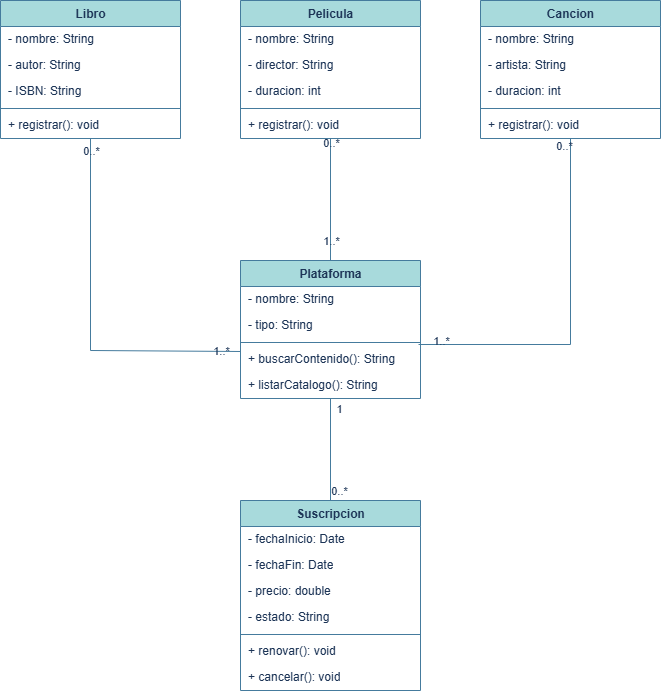

The diagram above was exported from draw.io. Its source (the exported page's mxGraphModel, read from the mxfile embedded in the PNG):
<mxGraphModel dx="774" dy="721" grid="1" gridSize="10" guides="1" tooltips="1" connect="1" arrows="0" fold="1" page="1" pageScale="1" pageWidth="850" pageHeight="1100" math="0" shadow="0">
  <root>
    <mxCell id="0" />
    <mxCell id="1" parent="0" />
    <mxCell id="libro" parent="1" style="swimlane;fontStyle=1;align=center;verticalAlign=top;childLayout=stackLayout;horizontal=1;startSize=26;horizontalStack=0;resizeParent=1;resizeParentMax=0;collapsible=0;marginBottom=0;html=1;labelBackgroundColor=none;fillColor=#A8DADC;strokeColor=#457B9D;fontColor=#1D3557;" value="Libro" vertex="1">
      <mxGeometry height="138" width="180" x="40" y="40" as="geometry" />
    </mxCell>
    <mxCell id="libro_a1" parent="libro" style="text;strokeColor=none;fillColor=none;align=left;verticalAlign=middle;spacingLeft=6;spacingRight=6;overflow=hidden;rotatable=0;points=[[0,0.5],[1,0.5]];portConstraint=eastwest;html=1;labelBackgroundColor=none;fontColor=#1D3557;" value="- nombre: String" vertex="1">
      <mxGeometry height="26" width="180" y="26" as="geometry" />
    </mxCell>
    <mxCell id="libro_a2" parent="libro" style="text;strokeColor=none;fillColor=none;align=left;verticalAlign=middle;spacingLeft=6;spacingRight=6;overflow=hidden;rotatable=0;points=[[0,0.5],[1,0.5]];portConstraint=eastwest;html=1;labelBackgroundColor=none;fontColor=#1D3557;" value="- autor: String" vertex="1">
      <mxGeometry height="26" width="180" y="52" as="geometry" />
    </mxCell>
    <mxCell id="libro_a3" parent="libro" style="text;strokeColor=none;fillColor=none;align=left;verticalAlign=middle;spacingLeft=6;spacingRight=6;overflow=hidden;rotatable=0;points=[[0,0.5],[1,0.5]];portConstraint=eastwest;html=1;labelBackgroundColor=none;fontColor=#1D3557;" value="- ISBN: String" vertex="1">
      <mxGeometry height="26" width="180" y="78" as="geometry" />
    </mxCell>
    <mxCell id="libro_sep" parent="libro" style="line;strokeWidth=1;fillColor=none;align=left;verticalAlign=middle;spacingTop=-1;spacingLeft=3;spacingRight=3;rotatable=0;labelPosition=right;points=[];portConstraint=eastwest;html=1;labelBackgroundColor=none;strokeColor=#457B9D;fontColor=#1D3557;" value="" vertex="1">
      <mxGeometry height="8" width="180" y="104" as="geometry" />
    </mxCell>
    <mxCell id="libro_m1" parent="libro" style="text;strokeColor=none;fillColor=none;align=left;verticalAlign=middle;spacingLeft=6;spacingRight=6;overflow=hidden;rotatable=0;points=[[0,0.5],[1,0.5]];portConstraint=eastwest;html=1;labelBackgroundColor=none;fontColor=#1D3557;" value="+ registrar(): void" vertex="1">
      <mxGeometry height="26" width="180" y="112" as="geometry" />
    </mxCell>
    <mxCell id="pelicula" parent="1" style="swimlane;fontStyle=1;align=center;verticalAlign=top;childLayout=stackLayout;horizontal=1;startSize=26;horizontalStack=0;resizeParent=1;resizeParentMax=0;collapsible=0;marginBottom=0;html=1;labelBackgroundColor=none;fillColor=#A8DADC;strokeColor=#457B9D;fontColor=#1D3557;" value="Pelicula" vertex="1">
      <mxGeometry height="138" width="180" x="280" y="40" as="geometry" />
    </mxCell>
    <mxCell id="pel_a1" parent="pelicula" style="text;strokeColor=none;fillColor=none;align=left;verticalAlign=middle;spacingLeft=6;spacingRight=6;overflow=hidden;rotatable=0;points=[[0,0.5],[1,0.5]];portConstraint=eastwest;html=1;labelBackgroundColor=none;fontColor=#1D3557;" value="- nombre: String" vertex="1">
      <mxGeometry height="26" width="180" y="26" as="geometry" />
    </mxCell>
    <mxCell id="pel_a2" parent="pelicula" style="text;strokeColor=none;fillColor=none;align=left;verticalAlign=middle;spacingLeft=6;spacingRight=6;overflow=hidden;rotatable=0;points=[[0,0.5],[1,0.5]];portConstraint=eastwest;html=1;labelBackgroundColor=none;fontColor=#1D3557;" value="- director: String" vertex="1">
      <mxGeometry height="26" width="180" y="52" as="geometry" />
    </mxCell>
    <mxCell id="pel_a3" parent="pelicula" style="text;strokeColor=none;fillColor=none;align=left;verticalAlign=middle;spacingLeft=6;spacingRight=6;overflow=hidden;rotatable=0;points=[[0,0.5],[1,0.5]];portConstraint=eastwest;html=1;labelBackgroundColor=none;fontColor=#1D3557;" value="- duracion: int" vertex="1">
      <mxGeometry height="26" width="180" y="78" as="geometry" />
    </mxCell>
    <mxCell id="pel_sep" parent="pelicula" style="line;strokeWidth=1;fillColor=none;align=left;verticalAlign=middle;spacingTop=-1;spacingLeft=3;spacingRight=3;rotatable=0;labelPosition=right;points=[];portConstraint=eastwest;html=1;labelBackgroundColor=none;strokeColor=#457B9D;fontColor=#1D3557;" value="" vertex="1">
      <mxGeometry height="8" width="180" y="104" as="geometry" />
    </mxCell>
    <mxCell id="pel_m1" parent="pelicula" style="text;strokeColor=none;fillColor=none;align=left;verticalAlign=middle;spacingLeft=6;spacingRight=6;overflow=hidden;rotatable=0;points=[[0,0.5],[1,0.5]];portConstraint=eastwest;html=1;labelBackgroundColor=none;fontColor=#1D3557;" value="+ registrar(): void" vertex="1">
      <mxGeometry height="26" width="180" y="112" as="geometry" />
    </mxCell>
    <mxCell id="cancion" parent="1" style="swimlane;fontStyle=1;align=center;verticalAlign=top;childLayout=stackLayout;horizontal=1;startSize=26;horizontalStack=0;resizeParent=1;resizeParentMax=0;collapsible=0;marginBottom=0;html=1;labelBackgroundColor=none;fillColor=#A8DADC;strokeColor=#457B9D;fontColor=#1D3557;" value="Cancion" vertex="1">
      <mxGeometry height="138" width="180" x="520" y="40" as="geometry" />
    </mxCell>
    <mxCell id="can_a1" parent="cancion" style="text;strokeColor=none;fillColor=none;align=left;verticalAlign=middle;spacingLeft=6;spacingRight=6;overflow=hidden;rotatable=0;points=[[0,0.5],[1,0.5]];portConstraint=eastwest;html=1;labelBackgroundColor=none;fontColor=#1D3557;" value="- nombre: String" vertex="1">
      <mxGeometry height="26" width="180" y="26" as="geometry" />
    </mxCell>
    <mxCell id="can_a2" parent="cancion" style="text;strokeColor=none;fillColor=none;align=left;verticalAlign=middle;spacingLeft=6;spacingRight=6;overflow=hidden;rotatable=0;points=[[0,0.5],[1,0.5]];portConstraint=eastwest;html=1;labelBackgroundColor=none;fontColor=#1D3557;" value="- artista: String" vertex="1">
      <mxGeometry height="26" width="180" y="52" as="geometry" />
    </mxCell>
    <mxCell id="can_a3" parent="cancion" style="text;strokeColor=none;fillColor=none;align=left;verticalAlign=middle;spacingLeft=6;spacingRight=6;overflow=hidden;rotatable=0;points=[[0,0.5],[1,0.5]];portConstraint=eastwest;html=1;labelBackgroundColor=none;fontColor=#1D3557;" value="- duracion: int" vertex="1">
      <mxGeometry height="26" width="180" y="78" as="geometry" />
    </mxCell>
    <mxCell id="can_sep" parent="cancion" style="line;strokeWidth=1;fillColor=none;align=left;verticalAlign=middle;spacingTop=-1;spacingLeft=3;spacingRight=3;rotatable=0;labelPosition=right;points=[];portConstraint=eastwest;html=1;labelBackgroundColor=none;strokeColor=#457B9D;fontColor=#1D3557;" value="" vertex="1">
      <mxGeometry height="8" width="180" y="104" as="geometry" />
    </mxCell>
    <mxCell id="can_m1" parent="cancion" style="text;strokeColor=none;fillColor=none;align=left;verticalAlign=middle;spacingLeft=6;spacingRight=6;overflow=hidden;rotatable=0;points=[[0,0.5],[1,0.5]];portConstraint=eastwest;html=1;labelBackgroundColor=none;fontColor=#1D3557;" value="+ registrar(): void" vertex="1">
      <mxGeometry height="26" width="180" y="112" as="geometry" />
    </mxCell>
    <mxCell id="plataforma" parent="1" style="swimlane;fontStyle=1;align=center;verticalAlign=top;childLayout=stackLayout;horizontal=1;startSize=26;horizontalStack=0;resizeParent=1;resizeParentMax=0;collapsible=0;marginBottom=0;html=1;fillColor=#A8DADC;strokeColor=#457B9D;labelBackgroundColor=none;fontColor=#1D3557;" value="Plataforma" vertex="1">
      <mxGeometry height="138" width="180" x="280" y="300" as="geometry" />
    </mxCell>
    <mxCell id="pla_a1" parent="plataforma" style="text;strokeColor=none;fillColor=none;align=left;verticalAlign=middle;spacingLeft=6;spacingRight=6;overflow=hidden;rotatable=0;points=[[0,0.5],[1,0.5]];portConstraint=eastwest;html=1;labelBackgroundColor=none;fontColor=#1D3557;" value="- nombre: String" vertex="1">
      <mxGeometry height="26" width="180" y="26" as="geometry" />
    </mxCell>
    <mxCell id="pla_a2" parent="plataforma" style="text;strokeColor=none;fillColor=none;align=left;verticalAlign=middle;spacingLeft=6;spacingRight=6;overflow=hidden;rotatable=0;points=[[0,0.5],[1,0.5]];portConstraint=eastwest;html=1;labelBackgroundColor=none;fontColor=#1D3557;" value="- tipo: String" vertex="1">
      <mxGeometry height="26" width="180" y="52" as="geometry" />
    </mxCell>
    <mxCell id="pla_sep" parent="plataforma" style="line;strokeWidth=1;fillColor=none;align=left;verticalAlign=middle;spacingTop=-1;spacingLeft=3;spacingRight=3;rotatable=0;labelPosition=right;points=[];portConstraint=eastwest;html=1;labelBackgroundColor=none;strokeColor=#457B9D;fontColor=#1D3557;" value="" vertex="1">
      <mxGeometry height="8" width="180" y="78" as="geometry" />
    </mxCell>
    <mxCell id="pla_m1" parent="plataforma" style="text;strokeColor=none;fillColor=none;align=left;verticalAlign=middle;spacingLeft=6;spacingRight=6;overflow=hidden;rotatable=0;points=[[0,0.5],[1,0.5]];portConstraint=eastwest;html=1;labelBackgroundColor=none;fontColor=#1D3557;" value="+ buscarContenido(): String" vertex="1">
      <mxGeometry height="26" width="180" y="86" as="geometry" />
    </mxCell>
    <mxCell id="pla_m2" parent="plataforma" style="text;strokeColor=none;fillColor=none;align=left;verticalAlign=middle;spacingLeft=6;spacingRight=6;overflow=hidden;rotatable=0;points=[[0,0.5],[1,0.5]];portConstraint=eastwest;html=1;labelBackgroundColor=none;fontColor=#1D3557;" value="+ listarCatalogo(): String" vertex="1">
      <mxGeometry height="26" width="180" y="112" as="geometry" />
    </mxCell>
    <mxCell id="suscripcion" parent="1" style="swimlane;fontStyle=1;align=center;verticalAlign=top;childLayout=stackLayout;horizontal=1;startSize=26;horizontalStack=0;resizeParent=1;resizeParentMax=0;collapsible=0;marginBottom=0;html=1;fillColor=#A8DADC;strokeColor=#457B9D;labelBackgroundColor=none;fontColor=#1D3557;" value="Suscripcion" vertex="1">
      <mxGeometry height="190" width="180" x="280" y="540" as="geometry" />
    </mxCell>
    <mxCell id="sus_a1" parent="suscripcion" style="text;strokeColor=none;fillColor=none;align=left;verticalAlign=middle;spacingLeft=6;spacingRight=6;overflow=hidden;rotatable=0;points=[[0,0.5],[1,0.5]];portConstraint=eastwest;html=1;labelBackgroundColor=none;fontColor=#1D3557;" value="- fechaInicio: Date" vertex="1">
      <mxGeometry height="26" width="180" y="26" as="geometry" />
    </mxCell>
    <mxCell id="sus_a2" parent="suscripcion" style="text;strokeColor=none;fillColor=none;align=left;verticalAlign=middle;spacingLeft=6;spacingRight=6;overflow=hidden;rotatable=0;points=[[0,0.5],[1,0.5]];portConstraint=eastwest;html=1;labelBackgroundColor=none;fontColor=#1D3557;" value="- fechaFin: Date" vertex="1">
      <mxGeometry height="26" width="180" y="52" as="geometry" />
    </mxCell>
    <mxCell id="sus_a3" parent="suscripcion" style="text;strokeColor=none;fillColor=none;align=left;verticalAlign=middle;spacingLeft=6;spacingRight=6;overflow=hidden;rotatable=0;points=[[0,0.5],[1,0.5]];portConstraint=eastwest;html=1;labelBackgroundColor=none;fontColor=#1D3557;" value="- precio: double" vertex="1">
      <mxGeometry height="26" width="180" y="78" as="geometry" />
    </mxCell>
    <mxCell id="sus_a4" parent="suscripcion" style="text;strokeColor=none;fillColor=none;align=left;verticalAlign=middle;spacingLeft=6;spacingRight=6;overflow=hidden;rotatable=0;points=[[0,0.5],[1,0.5]];portConstraint=eastwest;html=1;labelBackgroundColor=none;fontColor=#1D3557;" value="- estado: String" vertex="1">
      <mxGeometry height="26" width="180" y="104" as="geometry" />
    </mxCell>
    <mxCell id="sus_sep" parent="suscripcion" style="line;strokeWidth=1;fillColor=none;align=left;verticalAlign=middle;spacingTop=-1;spacingLeft=3;spacingRight=3;rotatable=0;labelPosition=right;points=[];portConstraint=eastwest;html=1;labelBackgroundColor=none;strokeColor=#457B9D;fontColor=#1D3557;" value="" vertex="1">
      <mxGeometry height="8" width="180" y="130" as="geometry" />
    </mxCell>
    <mxCell id="sus_m1" parent="suscripcion" style="text;strokeColor=none;fillColor=none;align=left;verticalAlign=middle;spacingLeft=6;spacingRight=6;overflow=hidden;rotatable=0;points=[[0,0.5],[1,0.5]];portConstraint=eastwest;html=1;labelBackgroundColor=none;fontColor=#1D3557;" value="+ renovar(): void" vertex="1">
      <mxGeometry height="26" width="180" y="138" as="geometry" />
    </mxCell>
    <mxCell id="sus_m2" parent="suscripcion" style="text;strokeColor=none;fillColor=none;align=left;verticalAlign=middle;spacingLeft=6;spacingRight=6;overflow=hidden;rotatable=0;points=[[0,0.5],[1,0.5]];portConstraint=eastwest;html=1;labelBackgroundColor=none;fontColor=#1D3557;" value="+ cancelar(): void" vertex="1">
      <mxGeometry height="26" width="180" y="164" as="geometry" />
    </mxCell>
    <mxCell id="e_pel" edge="1" parent="1" source="pelicula" style="endArrow=none;html=1;edgeStyle=orthogonalEdgeStyle;rounded=0;fontSize=11;labelBackgroundColor=none;strokeColor=#457B9D;fontColor=default;" target="plataforma" value="">
      <mxGeometry relative="1" as="geometry" />
    </mxCell>
    <mxCell id="e_pel_s" connectable="0" parent="e_pel" style="edgeLabel;html=1;align=center;verticalAlign=middle;resizable=0;points=[];fontSize=11;labelBackgroundColor=none;fontColor=#1D3557;" value="0..*" vertex="1">
      <mxGeometry relative="1" x="-0.8" as="geometry">
        <mxPoint y="-8" as="offset" />
      </mxGeometry>
    </mxCell>
    <mxCell id="e_pel_t" connectable="0" parent="e_pel" style="edgeLabel;html=1;align=center;verticalAlign=middle;resizable=0;points=[];fontSize=11;labelBackgroundColor=none;fontColor=#1D3557;" value="1..*" vertex="1">
      <mxGeometry relative="1" x="0.8" as="geometry">
        <mxPoint y="-8" as="offset" />
      </mxGeometry>
    </mxCell>
    <mxCell id="e_sus" edge="1" parent="1" source="plataforma" style="endArrow=none;html=1;edgeStyle=orthogonalEdgeStyle;rounded=0;fontSize=11;labelBackgroundColor=none;strokeColor=#457B9D;fontColor=default;" target="suscripcion" value="">
      <mxGeometry relative="1" x="0.0196" y="20" as="geometry">
        <mxPoint as="offset" />
      </mxGeometry>
    </mxCell>
    <mxCell id="e_sus_s" connectable="0" parent="e_sus" style="edgeLabel;html=1;align=center;verticalAlign=middle;resizable=0;points=[];fontSize=11;labelBackgroundColor=none;fontColor=#1D3557;" value="1" vertex="1">
      <mxGeometry relative="1" x="-0.8" as="geometry">
        <mxPoint x="8" as="offset" />
      </mxGeometry>
    </mxCell>
    <mxCell id="e_sus_t" connectable="0" parent="e_sus" style="edgeLabel;html=1;align=center;verticalAlign=middle;resizable=0;points=[];fontSize=11;labelBackgroundColor=none;fontColor=#1D3557;" value="0..*" vertex="1">
      <mxGeometry relative="1" x="0.8" as="geometry">
        <mxPoint x="8" as="offset" />
      </mxGeometry>
    </mxCell>
    <mxCell id="NZEY7akLgspOvr50TVl2-2" edge="1" parent="1" source="libro" style="edgeStyle=orthogonalEdgeStyle;rounded=0;orthogonalLoop=1;jettySize=auto;html=1;entryX=0;entryY=0.192;entryDx=0;entryDy=0;entryPerimeter=0;endArrow=none;endFill=0;labelBackgroundColor=none;strokeColor=#457B9D;fontColor=default;" target="pla_m1">
      <mxGeometry relative="1" as="geometry">
        <Array as="points">
          <mxPoint x="130" y="390" />
        </Array>
      </mxGeometry>
    </mxCell>
    <mxCell id="NZEY7akLgspOvr50TVl2-6" connectable="0" parent="NZEY7akLgspOvr50TVl2-2" style="edgeLabel;html=1;align=center;verticalAlign=middle;resizable=0;points=[];labelBackgroundColor=none;fontColor=#1D3557;" value="&lt;span style=&quot;color: rgba(0, 0, 0, 0); font-family: monospace; font-size: 0px; text-align: start; background-color: rgb(236, 236, 236);&quot;&gt;%3CmxGraphModel%3E%3Croot%3E%3CmxCell%20id%3D%220%22%2F%3E%3CmxCell%20id%3D%221%22%20parent%3D%220%22%2F%3E%3CmxCell%20id%3D%222%22%20connectable%3D%220%22%20parent%3D%221%22%20style%3D%22edgeLabel%3Bhtml%3D1%3Balign%3Dcenter%3BverticalAlign%3Dmiddle%3Bresizable%3D0%3Bpoints%3D%5B%5D%3BfontSize%3D11%3B%22%20value%3D%220..*%22%20vertex%3D%221%22%3E%3CmxGeometry%20x%3D%22370%22%20y%3D%22182%22%20as%3D%22geometry%22%2F%3E%3C%2FmxCell%3E%3C%2Froot%3E%3C%2FmxGraphModel%3E&lt;/span&gt;" vertex="1">
      <mxGeometry relative="1" x="-0.9061" y="-3" as="geometry">
        <mxPoint as="offset" />
      </mxGeometry>
    </mxCell>
    <mxCell id="NZEY7akLgspOvr50TVl2-4" edge="1" parent="1" source="cancion" style="edgeStyle=orthogonalEdgeStyle;rounded=0;orthogonalLoop=1;jettySize=auto;html=1;entryX=0.989;entryY=-0.077;entryDx=0;entryDy=0;entryPerimeter=0;endArrow=none;endFill=0;labelBackgroundColor=none;strokeColor=#457B9D;fontColor=default;" target="pla_m1">
      <mxGeometry relative="1" as="geometry" />
    </mxCell>
    <mxCell id="NZEY7akLgspOvr50TVl2-5" connectable="0" parent="1" style="edgeLabel;html=1;align=center;verticalAlign=middle;resizable=0;points=[];fontSize=11;labelBackgroundColor=none;fontColor=#1D3557;" value="0..*" vertex="1">
      <mxGeometry x="610" y="190" as="geometry">
        <mxPoint x="-7" y="-5" as="offset" />
      </mxGeometry>
    </mxCell>
    <mxCell id="NZEY7akLgspOvr50TVl2-7" connectable="0" parent="1" style="edgeLabel;html=1;align=center;verticalAlign=middle;resizable=0;points=[];fontSize=11;labelBackgroundColor=none;fontColor=#1D3557;" value="0..*" vertex="1">
      <mxGeometry x="130" y="190" as="geometry" />
    </mxCell>
    <mxCell id="NZEY7akLgspOvr50TVl2-8" connectable="0" parent="1" style="edgeLabel;html=1;align=center;verticalAlign=middle;resizable=0;points=[];fontSize=11;labelBackgroundColor=none;fontColor=#1D3557;" value="1..*" vertex="1">
      <mxGeometry x="480" y="380" as="geometry" />
    </mxCell>
    <mxCell id="NZEY7akLgspOvr50TVl2-9" connectable="0" parent="1" style="edgeLabel;html=1;align=center;verticalAlign=middle;resizable=0;points=[];fontSize=11;labelBackgroundColor=none;fontColor=#1D3557;" value="1..*" vertex="1">
      <mxGeometry x="260" y="390" as="geometry" />
    </mxCell>
  </root>
</mxGraphModel>